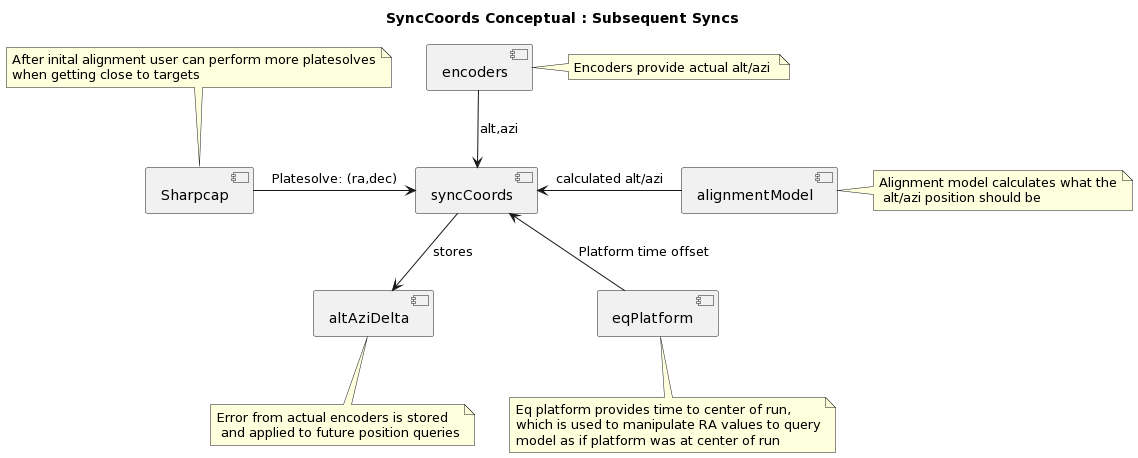

The diagram above was rendered by PlantUML. Its source (embedded in the PNG):
@startuml
title SyncCoords Conceptual : Subsequent Syncs
component Sharpcap
note top
After inital alignment user can perform more platesolves
when getting close to targets
end note
component syncCoords
component alignmentModel
note right 
Alignment model calculates what the
 alt/azi position should be
end note
component altAziDelta
note bottom 
Error from actual encoders is stored
 and applied to future position queries
end note
component encoders
note right
Encoders provide actual alt/azi 
end note
component eqPlatform
note bottom
Eq platform provides time to center of run,
which is used to manipulate RA values to query
model as if platform was at center of run
end note
encoders-down->syncCoords: alt,azi

Sharpcap->syncCoords:Platesolve: (ra,dec) 

alignmentModel-left->syncCoords: calculated alt/azi
eqPlatform-up->syncCoords: Platform time offset
syncCoords-down->altAziDelta : stores
@enduml